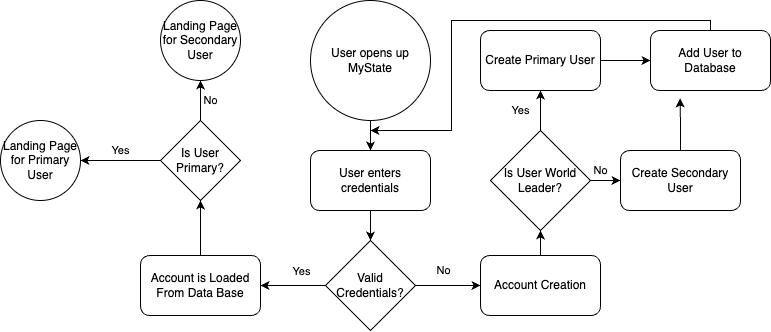

The diagram above was exported from draw.io. Its source (the exported page's mxGraphModel, read from the mxfile embedded in the PNG):
<mxGraphModel dx="867" dy="450" grid="1" gridSize="10" guides="1" tooltips="1" connect="1" arrows="1" fold="1" page="1" pageScale="1" pageWidth="850" pageHeight="1100" math="0" shadow="0">
  <root>
    <mxCell id="0" />
    <mxCell id="1" parent="0" />
    <mxCell id="PkwuCwRRSvEbVCqllWSy-45" style="edgeStyle=orthogonalEdgeStyle;rounded=0;orthogonalLoop=1;jettySize=auto;html=1;" edge="1" parent="1" source="PkwuCwRRSvEbVCqllWSy-44" target="PkwuCwRRSvEbVCqllWSy-46">
      <mxGeometry relative="1" as="geometry">
        <mxPoint x="440" y="180" as="targetPoint" />
      </mxGeometry>
    </mxCell>
    <mxCell id="PkwuCwRRSvEbVCqllWSy-44" value="User opens up MyState" style="ellipse;whiteSpace=wrap;html=1;aspect=fixed;" vertex="1" parent="1">
      <mxGeometry x="380" width="120" height="120" as="geometry" />
    </mxCell>
    <mxCell id="PkwuCwRRSvEbVCqllWSy-47" style="edgeStyle=orthogonalEdgeStyle;rounded=0;orthogonalLoop=1;jettySize=auto;html=1;" edge="1" parent="1" source="PkwuCwRRSvEbVCqllWSy-46" target="PkwuCwRRSvEbVCqllWSy-48">
      <mxGeometry relative="1" as="geometry">
        <mxPoint x="440" y="270" as="targetPoint" />
      </mxGeometry>
    </mxCell>
    <mxCell id="PkwuCwRRSvEbVCqllWSy-46" value="User enters credentials" style="rounded=1;whiteSpace=wrap;html=1;" vertex="1" parent="1">
      <mxGeometry x="380" y="150" width="120" height="60" as="geometry" />
    </mxCell>
    <mxCell id="PkwuCwRRSvEbVCqllWSy-49" style="edgeStyle=orthogonalEdgeStyle;rounded=0;orthogonalLoop=1;jettySize=auto;html=1;" edge="1" parent="1" source="PkwuCwRRSvEbVCqllWSy-48">
      <mxGeometry relative="1" as="geometry">
        <mxPoint x="330" y="285" as="targetPoint" />
      </mxGeometry>
    </mxCell>
    <mxCell id="PkwuCwRRSvEbVCqllWSy-50" value="Yes" style="edgeLabel;html=1;align=center;verticalAlign=middle;resizable=0;points=[];" vertex="1" connectable="0" parent="PkwuCwRRSvEbVCqllWSy-49">
      <mxGeometry x="0.112" y="-2" relative="1" as="geometry">
        <mxPoint x="11" y="-13" as="offset" />
      </mxGeometry>
    </mxCell>
    <mxCell id="PkwuCwRRSvEbVCqllWSy-68" style="edgeStyle=orthogonalEdgeStyle;rounded=0;orthogonalLoop=1;jettySize=auto;html=1;entryX=0;entryY=0.5;entryDx=0;entryDy=0;" edge="1" parent="1" source="PkwuCwRRSvEbVCqllWSy-48" target="PkwuCwRRSvEbVCqllWSy-53">
      <mxGeometry relative="1" as="geometry" />
    </mxCell>
    <mxCell id="PkwuCwRRSvEbVCqllWSy-69" value="No" style="edgeLabel;html=1;align=center;verticalAlign=middle;resizable=0;points=[];" vertex="1" connectable="0" parent="PkwuCwRRSvEbVCqllWSy-68">
      <mxGeometry x="-0.1639" y="-2" relative="1" as="geometry">
        <mxPoint y="-17" as="offset" />
      </mxGeometry>
    </mxCell>
    <mxCell id="PkwuCwRRSvEbVCqllWSy-48" value="Valid Credentials?" style="rhombus;whiteSpace=wrap;html=1;" vertex="1" parent="1">
      <mxGeometry x="395" y="240" width="90" height="90" as="geometry" />
    </mxCell>
    <mxCell id="PkwuCwRRSvEbVCqllWSy-67" style="edgeStyle=orthogonalEdgeStyle;rounded=0;orthogonalLoop=1;jettySize=auto;html=1;entryX=0.5;entryY=1;entryDx=0;entryDy=0;" edge="1" parent="1" source="PkwuCwRRSvEbVCqllWSy-53" target="PkwuCwRRSvEbVCqllWSy-55">
      <mxGeometry relative="1" as="geometry" />
    </mxCell>
    <mxCell id="PkwuCwRRSvEbVCqllWSy-53" value="Account Creation" style="rounded=1;whiteSpace=wrap;html=1;" vertex="1" parent="1">
      <mxGeometry x="550" y="255" width="120" height="60" as="geometry" />
    </mxCell>
    <mxCell id="PkwuCwRRSvEbVCqllWSy-56" style="edgeStyle=orthogonalEdgeStyle;rounded=0;orthogonalLoop=1;jettySize=auto;html=1;" edge="1" parent="1" source="PkwuCwRRSvEbVCqllWSy-55" target="PkwuCwRRSvEbVCqllWSy-57">
      <mxGeometry relative="1" as="geometry">
        <mxPoint x="610" y="80.00000000000006" as="targetPoint" />
      </mxGeometry>
    </mxCell>
    <mxCell id="PkwuCwRRSvEbVCqllWSy-70" value="Yes" style="edgeLabel;html=1;align=center;verticalAlign=middle;resizable=0;points=[];" vertex="1" connectable="0" parent="PkwuCwRRSvEbVCqllWSy-56">
      <mxGeometry relative="1" as="geometry">
        <mxPoint x="-20" as="offset" />
      </mxGeometry>
    </mxCell>
    <mxCell id="PkwuCwRRSvEbVCqllWSy-58" value="No" style="edgeStyle=orthogonalEdgeStyle;rounded=0;orthogonalLoop=1;jettySize=auto;html=1;" edge="1" parent="1" source="PkwuCwRRSvEbVCqllWSy-55" target="PkwuCwRRSvEbVCqllWSy-59">
      <mxGeometry x="0.2" y="10" relative="1" as="geometry">
        <mxPoint x="710" y="180" as="targetPoint" />
        <mxPoint as="offset" />
      </mxGeometry>
    </mxCell>
    <mxCell id="PkwuCwRRSvEbVCqllWSy-55" value="Is User World Leader?" style="rhombus;whiteSpace=wrap;html=1;" vertex="1" parent="1">
      <mxGeometry x="560" y="130" width="100" height="100" as="geometry" />
    </mxCell>
    <mxCell id="PkwuCwRRSvEbVCqllWSy-60" style="edgeStyle=orthogonalEdgeStyle;rounded=0;orthogonalLoop=1;jettySize=auto;html=1;" edge="1" parent="1" source="PkwuCwRRSvEbVCqllWSy-57" target="PkwuCwRRSvEbVCqllWSy-80">
      <mxGeometry relative="1" as="geometry">
        <mxPoint x="720" y="60.00000000000006" as="targetPoint" />
      </mxGeometry>
    </mxCell>
    <mxCell id="PkwuCwRRSvEbVCqllWSy-57" value="Create Primary User" style="rounded=1;whiteSpace=wrap;html=1;" vertex="1" parent="1">
      <mxGeometry x="550" y="30.000000000000057" width="120" height="60" as="geometry" />
    </mxCell>
    <mxCell id="PkwuCwRRSvEbVCqllWSy-59" value="Create Secondary User" style="rounded=1;whiteSpace=wrap;html=1;" vertex="1" parent="1">
      <mxGeometry x="690" y="150" width="120" height="60" as="geometry" />
    </mxCell>
    <mxCell id="PkwuCwRRSvEbVCqllWSy-62" style="edgeStyle=orthogonalEdgeStyle;rounded=0;orthogonalLoop=1;jettySize=auto;html=1;entryX=0.37;entryY=0.973;entryDx=0;entryDy=0;entryPerimeter=0;" edge="1" parent="1" source="PkwuCwRRSvEbVCqllWSy-59">
      <mxGeometry relative="1" as="geometry">
        <mxPoint x="749.5999999999999" y="97.84000000000003" as="targetPoint" />
      </mxGeometry>
    </mxCell>
    <mxCell id="PkwuCwRRSvEbVCqllWSy-72" style="edgeStyle=orthogonalEdgeStyle;rounded=0;orthogonalLoop=1;jettySize=auto;html=1;" edge="1" parent="1" source="PkwuCwRRSvEbVCqllWSy-71" target="PkwuCwRRSvEbVCqllWSy-73">
      <mxGeometry relative="1" as="geometry">
        <mxPoint x="270" y="200" as="targetPoint" />
      </mxGeometry>
    </mxCell>
    <mxCell id="PkwuCwRRSvEbVCqllWSy-71" value="Account is Loaded From Data Base" style="rounded=1;whiteSpace=wrap;html=1;" vertex="1" parent="1">
      <mxGeometry x="210" y="255" width="120" height="60" as="geometry" />
    </mxCell>
    <mxCell id="PkwuCwRRSvEbVCqllWSy-74" style="edgeStyle=orthogonalEdgeStyle;rounded=0;orthogonalLoop=1;jettySize=auto;html=1;" edge="1" parent="1" source="PkwuCwRRSvEbVCqllWSy-73" target="PkwuCwRRSvEbVCqllWSy-75">
      <mxGeometry relative="1" as="geometry">
        <mxPoint x="270" y="80.00000000000006" as="targetPoint" />
      </mxGeometry>
    </mxCell>
    <mxCell id="PkwuCwRRSvEbVCqllWSy-76" style="edgeStyle=orthogonalEdgeStyle;rounded=0;orthogonalLoop=1;jettySize=auto;html=1;" edge="1" parent="1" source="PkwuCwRRSvEbVCqllWSy-73" target="PkwuCwRRSvEbVCqllWSy-77">
      <mxGeometry relative="1" as="geometry">
        <mxPoint x="140.0000000000001" y="160" as="targetPoint" />
      </mxGeometry>
    </mxCell>
    <mxCell id="PkwuCwRRSvEbVCqllWSy-78" value="Yes" style="edgeLabel;html=1;align=center;verticalAlign=middle;resizable=0;points=[];" vertex="1" connectable="0" parent="PkwuCwRRSvEbVCqllWSy-76">
      <mxGeometry x="-0.3477" y="-1" relative="1" as="geometry">
        <mxPoint x="-14" y="-9" as="offset" />
      </mxGeometry>
    </mxCell>
    <mxCell id="PkwuCwRRSvEbVCqllWSy-79" value="No" style="edgeStyle=orthogonalEdgeStyle;rounded=0;orthogonalLoop=1;jettySize=auto;html=1;" edge="1" parent="1" source="PkwuCwRRSvEbVCqllWSy-73" target="PkwuCwRRSvEbVCqllWSy-75">
      <mxGeometry y="-10" relative="1" as="geometry">
        <mxPoint as="offset" />
      </mxGeometry>
    </mxCell>
    <mxCell id="PkwuCwRRSvEbVCqllWSy-73" value="Is User Primary?" style="rhombus;whiteSpace=wrap;html=1;" vertex="1" parent="1">
      <mxGeometry x="230" y="120" width="80" height="80" as="geometry" />
    </mxCell>
    <mxCell id="PkwuCwRRSvEbVCqllWSy-75" value="Landing Page for Secondary User" style="ellipse;whiteSpace=wrap;html=1;aspect=fixed;" vertex="1" parent="1">
      <mxGeometry x="230" y="5.684341886080802e-14" width="80" height="80" as="geometry" />
    </mxCell>
    <mxCell id="PkwuCwRRSvEbVCqllWSy-77" value="Landing Page for Primary User" style="ellipse;whiteSpace=wrap;html=1;aspect=fixed;" vertex="1" parent="1">
      <mxGeometry x="70.00000000000011" y="120" width="80" height="80" as="geometry" />
    </mxCell>
    <mxCell id="PkwuCwRRSvEbVCqllWSy-81" style="edgeStyle=orthogonalEdgeStyle;rounded=0;orthogonalLoop=1;jettySize=auto;html=1;" edge="1" parent="1" source="PkwuCwRRSvEbVCqllWSy-80">
      <mxGeometry relative="1" as="geometry">
        <mxPoint x="440" y="130" as="targetPoint" />
        <Array as="points">
          <mxPoint x="780" y="20" />
          <mxPoint x="521" y="20" />
          <mxPoint x="521" y="130" />
        </Array>
      </mxGeometry>
    </mxCell>
    <mxCell id="PkwuCwRRSvEbVCqllWSy-80" value="Add User to Database" style="rounded=1;whiteSpace=wrap;html=1;" vertex="1" parent="1">
      <mxGeometry x="720" y="30.000000000000057" width="120" height="60" as="geometry" />
    </mxCell>
  </root>
</mxGraphModel>